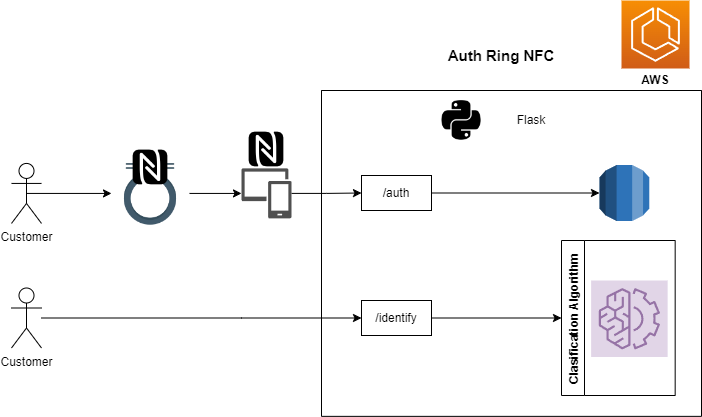

The diagram above was exported from draw.io. Its source (the exported page's mxGraphModel, read from the mxfile embedded in the PNG):
<mxGraphModel dx="977" dy="655" grid="1" gridSize="10" guides="1" tooltips="1" connect="1" arrows="1" fold="1" page="1" pageScale="1" pageWidth="827" pageHeight="1169" math="0" shadow="0">
  <root>
    <mxCell id="0" />
    <mxCell id="1" parent="0" />
    <mxCell id="Cw2ZXGpdrFNqxNBUJloA-50" style="edgeStyle=orthogonalEdgeStyle;rounded=0;orthogonalLoop=1;jettySize=auto;html=1;entryX=0;entryY=0.5;entryDx=0;entryDy=0;entryPerimeter=0;fontSize=15;" edge="1" parent="1" source="Cw2ZXGpdrFNqxNBUJloA-44" target="Cw2ZXGpdrFNqxNBUJloA-49">
      <mxGeometry relative="1" as="geometry" />
    </mxCell>
    <mxCell id="Cw2ZXGpdrFNqxNBUJloA-44" value="" style="shape=image;html=1;verticalAlign=top;verticalLabelPosition=bottom;labelBackgroundColor=#ffffff;imageAspect=0;aspect=fixed;image=https://cdn2.iconfinder.com/data/icons/valentine-day-16/512/550_ring_merraige_love_wedding_valentine_valentines_day_love-128.png;fontSize=15;" vertex="1" parent="1">
      <mxGeometry x="170" y="223.93" width="78" height="78" as="geometry" />
    </mxCell>
    <mxCell id="Cw2ZXGpdrFNqxNBUJloA-48" value="" style="rounded=0;whiteSpace=wrap;html=1;fontSize=15;fillColor=#FFFFFF;strokeColor=#FFFFFF;" vertex="1" parent="1">
      <mxGeometry x="197" y="223.93" width="24" height="26.07" as="geometry" />
    </mxCell>
    <mxCell id="Cw2ZXGpdrFNqxNBUJloA-5" value="" style="swimlane;startSize=0;" vertex="1" parent="1">
      <mxGeometry x="380" y="160" width="380" height="325.86" as="geometry" />
    </mxCell>
    <mxCell id="Cw2ZXGpdrFNqxNBUJloA-11" style="edgeStyle=orthogonalEdgeStyle;rounded=0;orthogonalLoop=1;jettySize=auto;html=1;entryX=0;entryY=0.5;entryDx=0;entryDy=0;exitX=1;exitY=0.5;exitDx=0;exitDy=0;" edge="1" parent="Cw2ZXGpdrFNqxNBUJloA-5" source="Cw2ZXGpdrFNqxNBUJloA-14" target="Cw2ZXGpdrFNqxNBUJloA-8">
      <mxGeometry relative="1" as="geometry">
        <mxPoint x="120" y="164" as="sourcePoint" />
        <Array as="points">
          <mxPoint x="110" y="227" />
          <mxPoint x="175" y="227" />
        </Array>
      </mxGeometry>
    </mxCell>
    <mxCell id="Cw2ZXGpdrFNqxNBUJloA-8" value="Clasification Algorithm" style="swimlane;horizontal=0;" vertex="1" parent="Cw2ZXGpdrFNqxNBUJloA-5">
      <mxGeometry x="240" y="150" width="113.67" height="155" as="geometry" />
    </mxCell>
    <mxCell id="Cw2ZXGpdrFNqxNBUJloA-38" value="" style="sketch=0;points=[[0,0,0],[0.25,0,0],[0.5,0,0],[0.75,0,0],[1,0,0],[0,1,0],[0.25,1,0],[0.5,1,0],[0.75,1,0],[1,1,0],[0,0.25,0],[0,0.5,0],[0,0.75,0],[1,0.25,0],[1,0.5,0],[1,0.75,0]];outlineConnect=0;gradientDirection=north;fillColor=#e1d5e7;strokeColor=#9673a6;dashed=0;verticalLabelPosition=bottom;verticalAlign=top;align=center;html=1;fontSize=12;fontStyle=0;aspect=fixed;shape=mxgraph.aws4.resourceIcon;resIcon=mxgraph.aws4.machine_learning;" vertex="1" parent="Cw2ZXGpdrFNqxNBUJloA-8">
      <mxGeometry x="29.64" y="40" width="76.5" height="76.5" as="geometry" />
    </mxCell>
    <mxCell id="Cw2ZXGpdrFNqxNBUJloA-14" value="/identify" style="rounded=0;whiteSpace=wrap;html=1;" vertex="1" parent="Cw2ZXGpdrFNqxNBUJloA-5">
      <mxGeometry x="40" y="210" width="70" height="35" as="geometry" />
    </mxCell>
    <mxCell id="Cw2ZXGpdrFNqxNBUJloA-36" style="edgeStyle=orthogonalEdgeStyle;rounded=0;orthogonalLoop=1;jettySize=auto;html=1;entryX=0;entryY=0.5;entryDx=0;entryDy=0;entryPerimeter=0;" edge="1" parent="Cw2ZXGpdrFNqxNBUJloA-5" source="Cw2ZXGpdrFNqxNBUJloA-15" target="Cw2ZXGpdrFNqxNBUJloA-37">
      <mxGeometry relative="1" as="geometry">
        <mxPoint x="297.0125703175431" y="76.34816405889785" as="targetPoint" />
      </mxGeometry>
    </mxCell>
    <mxCell id="Cw2ZXGpdrFNqxNBUJloA-15" value="/auth" style="rounded=0;whiteSpace=wrap;html=1;" vertex="1" parent="Cw2ZXGpdrFNqxNBUJloA-5">
      <mxGeometry x="40" y="85" width="70" height="35" as="geometry" />
    </mxCell>
    <mxCell id="Cw2ZXGpdrFNqxNBUJloA-13" value="" style="shape=image;html=1;verticalAlign=top;verticalLabelPosition=bottom;labelBackgroundColor=#ffffff;imageAspect=0;aspect=fixed;image=https://cdn4.iconfinder.com/data/icons/scripting-and-programming-languages/512/Python_logo-128.png" vertex="1" parent="Cw2ZXGpdrFNqxNBUJloA-5">
      <mxGeometry x="120" y="10" width="40" height="40" as="geometry" />
    </mxCell>
    <mxCell id="Cw2ZXGpdrFNqxNBUJloA-31" value="Flask" style="text;html=1;strokeColor=none;fillColor=none;align=center;verticalAlign=middle;whiteSpace=wrap;rounded=0;" vertex="1" parent="Cw2ZXGpdrFNqxNBUJloA-5">
      <mxGeometry x="160" y="15" width="100" height="30" as="geometry" />
    </mxCell>
    <mxCell id="Cw2ZXGpdrFNqxNBUJloA-37" value="" style="outlineConnect=0;dashed=0;verticalLabelPosition=bottom;verticalAlign=top;align=center;html=1;shape=mxgraph.aws3.rds;fillColor=#2E73B8;gradientColor=none;" vertex="1" parent="Cw2ZXGpdrFNqxNBUJloA-5">
      <mxGeometry x="278" y="74.5" width="49.78" height="56" as="geometry" />
    </mxCell>
    <mxCell id="Cw2ZXGpdrFNqxNBUJloA-17" value="Customer" style="shape=umlActor;verticalLabelPosition=bottom;verticalAlign=top;html=1;outlineConnect=0;" vertex="1" parent="1">
      <mxGeometry x="70" y="232.93" width="30" height="60" as="geometry" />
    </mxCell>
    <mxCell id="Cw2ZXGpdrFNqxNBUJloA-25" style="edgeStyle=orthogonalEdgeStyle;rounded=0;orthogonalLoop=1;jettySize=auto;html=1;exitX=0.5;exitY=0.5;exitDx=0;exitDy=0;exitPerimeter=0;" edge="1" parent="1" source="Cw2ZXGpdrFNqxNBUJloA-17" target="Cw2ZXGpdrFNqxNBUJloA-44">
      <mxGeometry relative="1" as="geometry">
        <mxPoint x="185" y="262.9" as="sourcePoint" />
        <mxPoint x="160" y="263" as="targetPoint" />
      </mxGeometry>
    </mxCell>
    <mxCell id="Cw2ZXGpdrFNqxNBUJloA-30" style="edgeStyle=orthogonalEdgeStyle;rounded=0;orthogonalLoop=1;jettySize=auto;html=1;" edge="1" parent="1" source="Cw2ZXGpdrFNqxNBUJloA-29" target="Cw2ZXGpdrFNqxNBUJloA-14">
      <mxGeometry relative="1" as="geometry">
        <Array as="points">
          <mxPoint x="300" y="387" />
          <mxPoint x="300" y="387" />
        </Array>
      </mxGeometry>
    </mxCell>
    <mxCell id="Cw2ZXGpdrFNqxNBUJloA-29" value="Customer" style="shape=umlActor;verticalLabelPosition=bottom;verticalAlign=top;html=1;outlineConnect=0;" vertex="1" parent="1">
      <mxGeometry x="70" y="357.5" width="30" height="60" as="geometry" />
    </mxCell>
    <mxCell id="Cw2ZXGpdrFNqxNBUJloA-32" value="&lt;b&gt;AWS&lt;/b&gt;" style="text;html=1;strokeColor=none;fillColor=none;align=center;verticalAlign=middle;whiteSpace=wrap;rounded=0;" vertex="1" parent="1">
      <mxGeometry x="674" y="140" width="80" height="20" as="geometry" />
    </mxCell>
    <mxCell id="Cw2ZXGpdrFNqxNBUJloA-34" value="" style="sketch=0;points=[[0,0,0],[0.25,0,0],[0.5,0,0],[0.75,0,0],[1,0,0],[0,1,0],[0.25,1,0],[0.5,1,0],[0.75,1,0],[1,1,0],[0,0.25,0],[0,0.5,0],[0,0.75,0],[1,0.25,0],[1,0.5,0],[1,0.75,0]];outlineConnect=0;fontColor=#232F3E;gradientColor=#F78E04;gradientDirection=north;fillColor=#D05C17;strokeColor=#ffffff;dashed=0;verticalLabelPosition=bottom;verticalAlign=top;align=center;html=1;fontSize=12;fontStyle=0;aspect=fixed;shape=mxgraph.aws4.resourceIcon;resIcon=mxgraph.aws4.ecs;" vertex="1" parent="1">
      <mxGeometry x="680" y="70" width="68" height="68" as="geometry" />
    </mxCell>
    <mxCell id="Cw2ZXGpdrFNqxNBUJloA-3" value="&lt;b&gt;&lt;font style=&quot;font-size: 15px&quot;&gt;Auth Ring NFC&lt;/font&gt;&lt;/b&gt;" style="text;html=1;strokeColor=none;fillColor=none;align=center;verticalAlign=middle;whiteSpace=wrap;rounded=0;" vertex="1" parent="1">
      <mxGeometry x="500" y="110" width="120" height="30" as="geometry" />
    </mxCell>
    <mxCell id="Cw2ZXGpdrFNqxNBUJloA-47" value="" style="shape=image;html=1;verticalAlign=top;verticalLabelPosition=bottom;labelBackgroundColor=#ffffff;imageAspect=0;aspect=fixed;image=https://cdn4.iconfinder.com/data/icons/vecico-connectivity/288/nfc-128.png;fontSize=15;" vertex="1" parent="1">
      <mxGeometry x="190" y="217.96" width="38" height="38" as="geometry" />
    </mxCell>
    <mxCell id="Cw2ZXGpdrFNqxNBUJloA-51" style="edgeStyle=orthogonalEdgeStyle;rounded=0;orthogonalLoop=1;jettySize=auto;html=1;fontSize=15;" edge="1" parent="1" source="Cw2ZXGpdrFNqxNBUJloA-49" target="Cw2ZXGpdrFNqxNBUJloA-15">
      <mxGeometry relative="1" as="geometry" />
    </mxCell>
    <mxCell id="Cw2ZXGpdrFNqxNBUJloA-49" value="" style="sketch=0;pointerEvents=1;shadow=0;dashed=0;html=1;strokeColor=none;labelPosition=center;verticalLabelPosition=bottom;verticalAlign=top;align=center;fillColor=#505050;shape=mxgraph.mscae.intune.device_group;fontSize=15;" vertex="1" parent="1">
      <mxGeometry x="300" y="237.93" width="50" height="50" as="geometry" />
    </mxCell>
    <mxCell id="Cw2ZXGpdrFNqxNBUJloA-52" value="" style="shape=image;html=1;verticalAlign=top;verticalLabelPosition=bottom;labelBackgroundColor=#ffffff;imageAspect=0;aspect=fixed;image=https://cdn4.iconfinder.com/data/icons/vecico-connectivity/288/nfc-128.png;fontSize=15;" vertex="1" parent="1">
      <mxGeometry x="306" y="200" width="38" height="38" as="geometry" />
    </mxCell>
  </root>
</mxGraphModel>